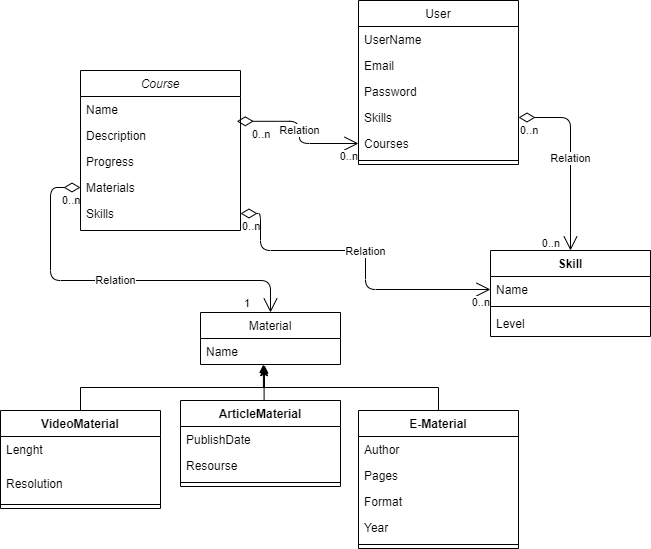

The diagram above was exported from draw.io. Its source (the exported page's mxGraphModel, read from the mxfile embedded in the PNG):
<mxGraphModel dx="1632" dy="599" grid="1" gridSize="10" guides="1" tooltips="1" connect="1" arrows="1" fold="1" page="1" pageScale="1" pageWidth="827" pageHeight="1169" math="0" shadow="0">
  <root>
    <mxCell id="WIyWlLk6GJQsqaUBKTNV-0" />
    <mxCell id="WIyWlLk6GJQsqaUBKTNV-1" parent="WIyWlLk6GJQsqaUBKTNV-0" />
    <mxCell id="zkfFHV4jXpPFQw0GAbJ--0" value="Course" style="swimlane;fontStyle=2;align=center;verticalAlign=top;childLayout=stackLayout;horizontal=1;startSize=26;horizontalStack=0;resizeParent=1;resizeLast=0;collapsible=1;marginBottom=0;rounded=0;shadow=0;strokeWidth=1;" parent="WIyWlLk6GJQsqaUBKTNV-1" vertex="1">
      <mxGeometry x="70" y="120" width="160" height="160" as="geometry">
        <mxRectangle x="230" y="140" width="160" height="26" as="alternateBounds" />
      </mxGeometry>
    </mxCell>
    <mxCell id="zkfFHV4jXpPFQw0GAbJ--1" value="Name" style="text;align=left;verticalAlign=top;spacingLeft=4;spacingRight=4;overflow=hidden;rotatable=0;points=[[0,0.5],[1,0.5]];portConstraint=eastwest;" parent="zkfFHV4jXpPFQw0GAbJ--0" vertex="1">
      <mxGeometry y="26" width="160" height="26" as="geometry" />
    </mxCell>
    <mxCell id="zkfFHV4jXpPFQw0GAbJ--2" value="Description" style="text;align=left;verticalAlign=top;spacingLeft=4;spacingRight=4;overflow=hidden;rotatable=0;points=[[0,0.5],[1,0.5]];portConstraint=eastwest;rounded=0;shadow=0;html=0;" parent="zkfFHV4jXpPFQw0GAbJ--0" vertex="1">
      <mxGeometry y="52" width="160" height="26" as="geometry" />
    </mxCell>
    <mxCell id="zkfFHV4jXpPFQw0GAbJ--3" value="Progress" style="text;align=left;verticalAlign=top;spacingLeft=4;spacingRight=4;overflow=hidden;rotatable=0;points=[[0,0.5],[1,0.5]];portConstraint=eastwest;rounded=0;shadow=0;html=0;" parent="zkfFHV4jXpPFQw0GAbJ--0" vertex="1">
      <mxGeometry y="78" width="160" height="26" as="geometry" />
    </mxCell>
    <mxCell id="KTnZOtBpINDaUBfeXLta-1" value="Materials" style="text;align=left;verticalAlign=top;spacingLeft=4;spacingRight=4;overflow=hidden;rotatable=0;points=[[0,0.5],[1,0.5]];portConstraint=eastwest;rounded=0;shadow=0;html=0;" vertex="1" parent="zkfFHV4jXpPFQw0GAbJ--0">
      <mxGeometry y="104" width="160" height="26" as="geometry" />
    </mxCell>
    <mxCell id="KTnZOtBpINDaUBfeXLta-14" value="Skills" style="text;align=left;verticalAlign=top;spacingLeft=4;spacingRight=4;overflow=hidden;rotatable=0;points=[[0,0.5],[1,0.5]];portConstraint=eastwest;rounded=0;shadow=0;html=0;" vertex="1" parent="zkfFHV4jXpPFQw0GAbJ--0">
      <mxGeometry y="130" width="160" height="26" as="geometry" />
    </mxCell>
    <mxCell id="zkfFHV4jXpPFQw0GAbJ--17" value="User" style="swimlane;fontStyle=0;align=center;verticalAlign=top;childLayout=stackLayout;horizontal=1;startSize=26;horizontalStack=0;resizeParent=1;resizeLast=0;collapsible=1;marginBottom=0;rounded=0;shadow=0;strokeWidth=1;" parent="WIyWlLk6GJQsqaUBKTNV-1" vertex="1">
      <mxGeometry x="348" y="50" width="160" height="164" as="geometry">
        <mxRectangle x="550" y="140" width="160" height="26" as="alternateBounds" />
      </mxGeometry>
    </mxCell>
    <mxCell id="zkfFHV4jXpPFQw0GAbJ--18" value="UserName" style="text;align=left;verticalAlign=top;spacingLeft=4;spacingRight=4;overflow=hidden;rotatable=0;points=[[0,0.5],[1,0.5]];portConstraint=eastwest;" parent="zkfFHV4jXpPFQw0GAbJ--17" vertex="1">
      <mxGeometry y="26" width="160" height="26" as="geometry" />
    </mxCell>
    <mxCell id="zkfFHV4jXpPFQw0GAbJ--19" value="Email" style="text;align=left;verticalAlign=top;spacingLeft=4;spacingRight=4;overflow=hidden;rotatable=0;points=[[0,0.5],[1,0.5]];portConstraint=eastwest;rounded=0;shadow=0;html=0;" parent="zkfFHV4jXpPFQw0GAbJ--17" vertex="1">
      <mxGeometry y="52" width="160" height="26" as="geometry" />
    </mxCell>
    <mxCell id="zkfFHV4jXpPFQw0GAbJ--20" value="Password" style="text;align=left;verticalAlign=top;spacingLeft=4;spacingRight=4;overflow=hidden;rotatable=0;points=[[0,0.5],[1,0.5]];portConstraint=eastwest;rounded=0;shadow=0;html=0;" parent="zkfFHV4jXpPFQw0GAbJ--17" vertex="1">
      <mxGeometry y="78" width="160" height="26" as="geometry" />
    </mxCell>
    <mxCell id="KTnZOtBpINDaUBfeXLta-18" value="Skills" style="text;align=left;verticalAlign=top;spacingLeft=4;spacingRight=4;overflow=hidden;rotatable=0;points=[[0,0.5],[1,0.5]];portConstraint=eastwest;rounded=0;shadow=0;html=0;" vertex="1" parent="zkfFHV4jXpPFQw0GAbJ--17">
      <mxGeometry y="104" width="160" height="26" as="geometry" />
    </mxCell>
    <mxCell id="zkfFHV4jXpPFQw0GAbJ--21" value="Courses" style="text;align=left;verticalAlign=top;spacingLeft=4;spacingRight=4;overflow=hidden;rotatable=0;points=[[0,0.5],[1,0.5]];portConstraint=eastwest;rounded=0;shadow=0;html=0;" parent="zkfFHV4jXpPFQw0GAbJ--17" vertex="1">
      <mxGeometry y="130" width="160" height="26" as="geometry" />
    </mxCell>
    <mxCell id="zkfFHV4jXpPFQw0GAbJ--23" value="" style="line;html=1;strokeWidth=1;align=left;verticalAlign=middle;spacingTop=-1;spacingLeft=3;spacingRight=3;rotatable=0;labelPosition=right;points=[];portConstraint=eastwest;" parent="zkfFHV4jXpPFQw0GAbJ--17" vertex="1">
      <mxGeometry y="156" width="160" height="8" as="geometry" />
    </mxCell>
    <mxCell id="zkfFHV4jXpPFQw0GAbJ--4" value="" style="line;html=1;strokeWidth=1;align=left;verticalAlign=middle;spacingTop=-1;spacingLeft=3;spacingRight=3;rotatable=0;labelPosition=right;points=[];portConstraint=eastwest;" parent="WIyWlLk6GJQsqaUBKTNV-1" vertex="1">
      <mxGeometry x="180" y="360" width="160" as="geometry" />
    </mxCell>
    <mxCell id="KTnZOtBpINDaUBfeXLta-28" value="Material" style="swimlane;fontStyle=0;childLayout=stackLayout;horizontal=1;startSize=26;fillColor=none;horizontalStack=0;resizeParent=1;resizeParentMax=0;resizeLast=0;collapsible=1;marginBottom=0;" vertex="1" parent="WIyWlLk6GJQsqaUBKTNV-1">
      <mxGeometry x="190" y="362" width="140" height="52" as="geometry" />
    </mxCell>
    <mxCell id="KTnZOtBpINDaUBfeXLta-29" value="Name" style="text;strokeColor=none;fillColor=none;align=left;verticalAlign=top;spacingLeft=4;spacingRight=4;overflow=hidden;rotatable=0;points=[[0,0.5],[1,0.5]];portConstraint=eastwest;" vertex="1" parent="KTnZOtBpINDaUBfeXLta-28">
      <mxGeometry y="26" width="140" height="26" as="geometry" />
    </mxCell>
    <mxCell id="KTnZOtBpINDaUBfeXLta-51" style="edgeStyle=orthogonalEdgeStyle;rounded=0;orthogonalLoop=1;jettySize=auto;html=1;exitX=0.5;exitY=0;exitDx=0;exitDy=0;entryX=0.449;entryY=1;entryDx=0;entryDy=0;entryPerimeter=0;" edge="1" parent="WIyWlLk6GJQsqaUBKTNV-1" source="KTnZOtBpINDaUBfeXLta-32" target="KTnZOtBpINDaUBfeXLta-29">
      <mxGeometry relative="1" as="geometry">
        <mxPoint x="140" y="420" as="targetPoint" />
      </mxGeometry>
    </mxCell>
    <mxCell id="KTnZOtBpINDaUBfeXLta-32" value="E-Material" style="swimlane;fontStyle=1;align=center;verticalAlign=top;childLayout=stackLayout;horizontal=1;startSize=26;horizontalStack=0;resizeParent=1;resizeParentMax=0;resizeLast=0;collapsible=1;marginBottom=0;" vertex="1" parent="WIyWlLk6GJQsqaUBKTNV-1">
      <mxGeometry x="348" y="460" width="160" height="138" as="geometry" />
    </mxCell>
    <mxCell id="KTnZOtBpINDaUBfeXLta-48" value="Author" style="text;strokeColor=none;fillColor=none;align=left;verticalAlign=top;spacingLeft=4;spacingRight=4;overflow=hidden;rotatable=0;points=[[0,0.5],[1,0.5]];portConstraint=eastwest;" vertex="1" parent="KTnZOtBpINDaUBfeXLta-32">
      <mxGeometry y="26" width="160" height="26" as="geometry" />
    </mxCell>
    <mxCell id="KTnZOtBpINDaUBfeXLta-47" value="Pages" style="text;strokeColor=none;fillColor=none;align=left;verticalAlign=top;spacingLeft=4;spacingRight=4;overflow=hidden;rotatable=0;points=[[0,0.5],[1,0.5]];portConstraint=eastwest;" vertex="1" parent="KTnZOtBpINDaUBfeXLta-32">
      <mxGeometry y="52" width="160" height="26" as="geometry" />
    </mxCell>
    <mxCell id="KTnZOtBpINDaUBfeXLta-33" value="Format" style="text;strokeColor=none;fillColor=none;align=left;verticalAlign=top;spacingLeft=4;spacingRight=4;overflow=hidden;rotatable=0;points=[[0,0.5],[1,0.5]];portConstraint=eastwest;" vertex="1" parent="KTnZOtBpINDaUBfeXLta-32">
      <mxGeometry y="78" width="160" height="26" as="geometry" />
    </mxCell>
    <mxCell id="KTnZOtBpINDaUBfeXLta-46" value="Year" style="text;strokeColor=none;fillColor=none;align=left;verticalAlign=top;spacingLeft=4;spacingRight=4;overflow=hidden;rotatable=0;points=[[0,0.5],[1,0.5]];portConstraint=eastwest;" vertex="1" parent="KTnZOtBpINDaUBfeXLta-32">
      <mxGeometry y="104" width="160" height="26" as="geometry" />
    </mxCell>
    <mxCell id="KTnZOtBpINDaUBfeXLta-34" value="" style="line;strokeWidth=1;fillColor=none;align=left;verticalAlign=middle;spacingTop=-1;spacingLeft=3;spacingRight=3;rotatable=0;labelPosition=right;points=[];portConstraint=eastwest;" vertex="1" parent="KTnZOtBpINDaUBfeXLta-32">
      <mxGeometry y="130" width="160" height="8" as="geometry" />
    </mxCell>
    <mxCell id="KTnZOtBpINDaUBfeXLta-50" style="edgeStyle=orthogonalEdgeStyle;rounded=0;orthogonalLoop=1;jettySize=auto;html=1;exitX=0.5;exitY=0;exitDx=0;exitDy=0;entryX=0.454;entryY=1.123;entryDx=0;entryDy=0;entryPerimeter=0;" edge="1" parent="WIyWlLk6GJQsqaUBKTNV-1" source="KTnZOtBpINDaUBfeXLta-36" target="KTnZOtBpINDaUBfeXLta-29">
      <mxGeometry relative="1" as="geometry">
        <mxPoint x="140" y="410" as="targetPoint" />
      </mxGeometry>
    </mxCell>
    <mxCell id="KTnZOtBpINDaUBfeXLta-36" value="ArticleMaterial" style="swimlane;fontStyle=1;align=center;verticalAlign=top;childLayout=stackLayout;horizontal=1;startSize=26;horizontalStack=0;resizeParent=1;resizeParentMax=0;resizeLast=0;collapsible=1;marginBottom=0;" vertex="1" parent="WIyWlLk6GJQsqaUBKTNV-1">
      <mxGeometry x="170" y="450" width="160" height="86" as="geometry" />
    </mxCell>
    <mxCell id="KTnZOtBpINDaUBfeXLta-45" value="PublishDate" style="text;strokeColor=none;fillColor=none;align=left;verticalAlign=top;spacingLeft=4;spacingRight=4;overflow=hidden;rotatable=0;points=[[0,0.5],[1,0.5]];portConstraint=eastwest;" vertex="1" parent="KTnZOtBpINDaUBfeXLta-36">
      <mxGeometry y="26" width="160" height="26" as="geometry" />
    </mxCell>
    <mxCell id="KTnZOtBpINDaUBfeXLta-37" value="Resourse" style="text;strokeColor=none;fillColor=none;align=left;verticalAlign=top;spacingLeft=4;spacingRight=4;overflow=hidden;rotatable=0;points=[[0,0.5],[1,0.5]];portConstraint=eastwest;" vertex="1" parent="KTnZOtBpINDaUBfeXLta-36">
      <mxGeometry y="52" width="160" height="26" as="geometry" />
    </mxCell>
    <mxCell id="KTnZOtBpINDaUBfeXLta-38" value="" style="line;strokeWidth=1;fillColor=none;align=left;verticalAlign=middle;spacingTop=-1;spacingLeft=3;spacingRight=3;rotatable=0;labelPosition=right;points=[];portConstraint=eastwest;" vertex="1" parent="KTnZOtBpINDaUBfeXLta-36">
      <mxGeometry y="78" width="160" height="8" as="geometry" />
    </mxCell>
    <mxCell id="KTnZOtBpINDaUBfeXLta-49" style="edgeStyle=orthogonalEdgeStyle;rounded=0;orthogonalLoop=1;jettySize=auto;html=1;exitX=0.5;exitY=0;exitDx=0;exitDy=0;entryX=0.457;entryY=1.031;entryDx=0;entryDy=0;entryPerimeter=0;" edge="1" parent="WIyWlLk6GJQsqaUBKTNV-1" source="KTnZOtBpINDaUBfeXLta-40" target="KTnZOtBpINDaUBfeXLta-29">
      <mxGeometry relative="1" as="geometry" />
    </mxCell>
    <mxCell id="KTnZOtBpINDaUBfeXLta-40" value="VideoMaterial" style="swimlane;fontStyle=1;align=center;verticalAlign=top;childLayout=stackLayout;horizontal=1;startSize=26;horizontalStack=0;resizeParent=1;resizeParentMax=0;resizeLast=0;collapsible=1;marginBottom=0;" vertex="1" parent="WIyWlLk6GJQsqaUBKTNV-1">
      <mxGeometry x="-10" y="460" width="160" height="98" as="geometry" />
    </mxCell>
    <mxCell id="KTnZOtBpINDaUBfeXLta-41" value="Lenght" style="text;strokeColor=none;fillColor=none;align=left;verticalAlign=top;spacingLeft=4;spacingRight=4;overflow=hidden;rotatable=0;points=[[0,0.5],[1,0.5]];portConstraint=eastwest;" vertex="1" parent="KTnZOtBpINDaUBfeXLta-40">
      <mxGeometry y="26" width="160" height="34" as="geometry" />
    </mxCell>
    <mxCell id="KTnZOtBpINDaUBfeXLta-44" value="Resolution" style="text;strokeColor=none;fillColor=none;align=left;verticalAlign=top;spacingLeft=4;spacingRight=4;overflow=hidden;rotatable=0;points=[[0,0.5],[1,0.5]];portConstraint=eastwest;" vertex="1" parent="KTnZOtBpINDaUBfeXLta-40">
      <mxGeometry y="60" width="160" height="30" as="geometry" />
    </mxCell>
    <mxCell id="KTnZOtBpINDaUBfeXLta-42" value="" style="line;strokeWidth=1;fillColor=none;align=left;verticalAlign=middle;spacingTop=-1;spacingLeft=3;spacingRight=3;rotatable=0;labelPosition=right;points=[];portConstraint=eastwest;" vertex="1" parent="KTnZOtBpINDaUBfeXLta-40">
      <mxGeometry y="90" width="160" height="8" as="geometry" />
    </mxCell>
    <mxCell id="KTnZOtBpINDaUBfeXLta-52" value="Skill" style="swimlane;fontStyle=1;align=center;verticalAlign=top;childLayout=stackLayout;horizontal=1;startSize=26;horizontalStack=0;resizeParent=1;resizeParentMax=0;resizeLast=0;collapsible=1;marginBottom=0;" vertex="1" parent="WIyWlLk6GJQsqaUBKTNV-1">
      <mxGeometry x="480" y="300" width="160" height="86" as="geometry" />
    </mxCell>
    <mxCell id="KTnZOtBpINDaUBfeXLta-53" value="Name" style="text;strokeColor=none;fillColor=none;align=left;verticalAlign=top;spacingLeft=4;spacingRight=4;overflow=hidden;rotatable=0;points=[[0,0.5],[1,0.5]];portConstraint=eastwest;" vertex="1" parent="KTnZOtBpINDaUBfeXLta-52">
      <mxGeometry y="26" width="160" height="26" as="geometry" />
    </mxCell>
    <mxCell id="KTnZOtBpINDaUBfeXLta-54" value="" style="line;strokeWidth=1;fillColor=none;align=left;verticalAlign=middle;spacingTop=-1;spacingLeft=3;spacingRight=3;rotatable=0;labelPosition=right;points=[];portConstraint=eastwest;" vertex="1" parent="KTnZOtBpINDaUBfeXLta-52">
      <mxGeometry y="52" width="160" height="8" as="geometry" />
    </mxCell>
    <mxCell id="KTnZOtBpINDaUBfeXLta-55" value="Level" style="text;strokeColor=none;fillColor=none;align=left;verticalAlign=top;spacingLeft=4;spacingRight=4;overflow=hidden;rotatable=0;points=[[0,0.5],[1,0.5]];portConstraint=eastwest;" vertex="1" parent="KTnZOtBpINDaUBfeXLta-52">
      <mxGeometry y="60" width="160" height="26" as="geometry" />
    </mxCell>
    <mxCell id="KTnZOtBpINDaUBfeXLta-56" value="Relation" style="endArrow=open;html=1;endSize=12;startArrow=diamondThin;startSize=14;startFill=0;edgeStyle=orthogonalEdgeStyle;entryX=0.5;entryY=0;entryDx=0;entryDy=0;exitX=1;exitY=0.5;exitDx=0;exitDy=0;" edge="1" parent="WIyWlLk6GJQsqaUBKTNV-1" source="KTnZOtBpINDaUBfeXLta-18" target="KTnZOtBpINDaUBfeXLta-52">
      <mxGeometry relative="1" as="geometry">
        <mxPoint x="470" y="230" as="sourcePoint" />
        <mxPoint x="630" y="230" as="targetPoint" />
      </mxGeometry>
    </mxCell>
    <mxCell id="KTnZOtBpINDaUBfeXLta-57" value="0..n" style="edgeLabel;resizable=0;html=1;align=left;verticalAlign=top;" connectable="0" vertex="1" parent="KTnZOtBpINDaUBfeXLta-56">
      <mxGeometry x="-1" relative="1" as="geometry" />
    </mxCell>
    <mxCell id="KTnZOtBpINDaUBfeXLta-58" value="0..n" style="edgeLabel;resizable=0;html=1;align=right;verticalAlign=top;" connectable="0" vertex="1" parent="KTnZOtBpINDaUBfeXLta-56">
      <mxGeometry x="1" relative="1" as="geometry">
        <mxPoint x="-10" y="-20" as="offset" />
      </mxGeometry>
    </mxCell>
    <mxCell id="KTnZOtBpINDaUBfeXLta-62" value="Relation" style="endArrow=open;html=1;endSize=12;startArrow=diamondThin;startSize=14;startFill=0;edgeStyle=orthogonalEdgeStyle;exitX=0;exitY=0.5;exitDx=0;exitDy=0;" edge="1" parent="WIyWlLk6GJQsqaUBKTNV-1" source="KTnZOtBpINDaUBfeXLta-1" target="KTnZOtBpINDaUBfeXLta-28">
      <mxGeometry relative="1" as="geometry">
        <mxPoint x="120" y="270" as="sourcePoint" />
        <mxPoint x="280" y="270" as="targetPoint" />
        <Array as="points">
          <mxPoint x="40" y="237" />
          <mxPoint x="40" y="330" />
          <mxPoint x="260" y="330" />
        </Array>
      </mxGeometry>
    </mxCell>
    <mxCell id="KTnZOtBpINDaUBfeXLta-63" value="0..n" style="edgeLabel;resizable=0;html=1;align=left;verticalAlign=top;" connectable="0" vertex="1" parent="KTnZOtBpINDaUBfeXLta-62">
      <mxGeometry x="-1" relative="1" as="geometry">
        <mxPoint x="-20" as="offset" />
      </mxGeometry>
    </mxCell>
    <mxCell id="KTnZOtBpINDaUBfeXLta-64" value="1" style="edgeLabel;resizable=0;html=1;align=right;verticalAlign=top;" connectable="0" vertex="1" parent="KTnZOtBpINDaUBfeXLta-62">
      <mxGeometry x="1" relative="1" as="geometry">
        <mxPoint x="-20" y="-22" as="offset" />
      </mxGeometry>
    </mxCell>
    <mxCell id="KTnZOtBpINDaUBfeXLta-65" value="Relation" style="endArrow=open;html=1;endSize=12;startArrow=diamondThin;startSize=14;startFill=0;edgeStyle=orthogonalEdgeStyle;entryX=0;entryY=0.5;entryDx=0;entryDy=0;exitX=1;exitY=0.5;exitDx=0;exitDy=0;" edge="1" parent="WIyWlLk6GJQsqaUBKTNV-1" source="KTnZOtBpINDaUBfeXLta-14" target="KTnZOtBpINDaUBfeXLta-53">
      <mxGeometry relative="1" as="geometry">
        <mxPoint x="230" y="260" as="sourcePoint" />
        <mxPoint x="390" y="260" as="targetPoint" />
        <Array as="points">
          <mxPoint x="250" y="263" />
          <mxPoint x="250" y="300" />
          <mxPoint x="355" y="300" />
          <mxPoint x="355" y="339" />
        </Array>
      </mxGeometry>
    </mxCell>
    <mxCell id="KTnZOtBpINDaUBfeXLta-66" value="0..n" style="edgeLabel;resizable=0;html=1;align=left;verticalAlign=top;" connectable="0" vertex="1" parent="KTnZOtBpINDaUBfeXLta-65">
      <mxGeometry x="-1" relative="1" as="geometry" />
    </mxCell>
    <mxCell id="KTnZOtBpINDaUBfeXLta-67" value="0..n" style="edgeLabel;resizable=0;html=1;align=right;verticalAlign=top;" connectable="0" vertex="1" parent="KTnZOtBpINDaUBfeXLta-65">
      <mxGeometry x="1" relative="1" as="geometry" />
    </mxCell>
    <mxCell id="KTnZOtBpINDaUBfeXLta-68" value="Relation" style="endArrow=open;html=1;endSize=12;startArrow=diamondThin;startSize=14;startFill=0;edgeStyle=orthogonalEdgeStyle;exitX=0.977;exitY=-0.046;exitDx=0;exitDy=0;exitPerimeter=0;entryX=0;entryY=0.5;entryDx=0;entryDy=0;" edge="1" parent="WIyWlLk6GJQsqaUBKTNV-1" source="zkfFHV4jXpPFQw0GAbJ--2" target="zkfFHV4jXpPFQw0GAbJ--21">
      <mxGeometry relative="1" as="geometry">
        <mxPoint x="230" y="160" as="sourcePoint" />
        <mxPoint x="390" y="160" as="targetPoint" />
      </mxGeometry>
    </mxCell>
    <mxCell id="KTnZOtBpINDaUBfeXLta-69" value="0..n" style="edgeLabel;resizable=0;html=1;align=left;verticalAlign=top;" connectable="0" vertex="1" parent="KTnZOtBpINDaUBfeXLta-68">
      <mxGeometry x="-1" relative="1" as="geometry">
        <mxPoint x="13.68" as="offset" />
      </mxGeometry>
    </mxCell>
    <mxCell id="KTnZOtBpINDaUBfeXLta-70" value="0..n" style="edgeLabel;resizable=0;html=1;align=right;verticalAlign=top;" connectable="0" vertex="1" parent="KTnZOtBpINDaUBfeXLta-68">
      <mxGeometry x="1" relative="1" as="geometry" />
    </mxCell>
  </root>
</mxGraphModel>